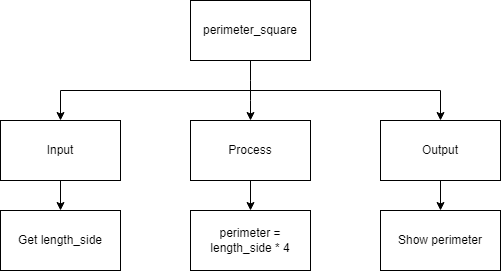

The diagram above was exported from draw.io. Its source (the exported page's mxGraphModel, read from the mxfile embedded in the PNG):
<mxGraphModel dx="1074" dy="755" grid="1" gridSize="10" guides="1" tooltips="1" connect="1" arrows="1" fold="1" page="1" pageScale="1" pageWidth="827" pageHeight="1169" math="0" shadow="0">
  <root>
    <mxCell id="0" />
    <mxCell id="1" parent="0" />
    <mxCell id="6" style="edgeStyle=none;html=1;exitX=0.5;exitY=1;exitDx=0;exitDy=0;" parent="1" source="2" target="4" edge="1">
      <mxGeometry relative="1" as="geometry">
        <Array as="points">
          <mxPoint x="400" y="160" />
        </Array>
      </mxGeometry>
    </mxCell>
    <mxCell id="7" style="edgeStyle=none;html=1;entryX=0.5;entryY=0;entryDx=0;entryDy=0;rounded=0;" parent="1" target="5" edge="1">
      <mxGeometry relative="1" as="geometry">
        <mxPoint x="400" y="160" as="sourcePoint" />
        <Array as="points">
          <mxPoint x="590" y="160" />
        </Array>
      </mxGeometry>
    </mxCell>
    <mxCell id="8" style="edgeStyle=none;rounded=0;html=1;entryX=0.5;entryY=0;entryDx=0;entryDy=0;" parent="1" target="3" edge="1">
      <mxGeometry relative="1" as="geometry">
        <mxPoint x="400" y="160" as="sourcePoint" />
        <Array as="points">
          <mxPoint x="210" y="160" />
        </Array>
      </mxGeometry>
    </mxCell>
    <mxCell id="2" value="perimeter_square" style="rounded=0;whiteSpace=wrap;html=1;" parent="1" vertex="1">
      <mxGeometry x="340" y="70" width="120" height="60" as="geometry" />
    </mxCell>
    <mxCell id="10" style="edgeStyle=none;rounded=0;html=1;" parent="1" source="3" target="9" edge="1">
      <mxGeometry relative="1" as="geometry" />
    </mxCell>
    <mxCell id="3" value="Input" style="rounded=0;whiteSpace=wrap;html=1;" parent="1" vertex="1">
      <mxGeometry x="150" y="190" width="120" height="60" as="geometry" />
    </mxCell>
    <mxCell id="14" style="edgeStyle=none;rounded=0;html=1;" parent="1" source="4" target="13" edge="1">
      <mxGeometry relative="1" as="geometry" />
    </mxCell>
    <mxCell id="4" value="Process" style="rounded=0;whiteSpace=wrap;html=1;" parent="1" vertex="1">
      <mxGeometry x="340" y="190" width="120" height="60" as="geometry" />
    </mxCell>
    <mxCell id="12" style="edgeStyle=none;rounded=0;html=1;" parent="1" source="5" target="11" edge="1">
      <mxGeometry relative="1" as="geometry" />
    </mxCell>
    <mxCell id="5" value="Output" style="rounded=0;whiteSpace=wrap;html=1;" parent="1" vertex="1">
      <mxGeometry x="530" y="190" width="120" height="60" as="geometry" />
    </mxCell>
    <mxCell id="9" value="Get length_side" style="rounded=0;whiteSpace=wrap;html=1;" parent="1" vertex="1">
      <mxGeometry x="150" y="280" width="120" height="60" as="geometry" />
    </mxCell>
    <mxCell id="11" value="Show perimeter" style="rounded=0;whiteSpace=wrap;html=1;" parent="1" vertex="1">
      <mxGeometry x="530" y="280" width="120" height="60" as="geometry" />
    </mxCell>
    <mxCell id="13" value="perimeter = length_side * 4" style="rounded=0;whiteSpace=wrap;html=1;" parent="1" vertex="1">
      <mxGeometry x="340" y="280" width="120" height="60" as="geometry" />
    </mxCell>
  </root>
</mxGraphModel>